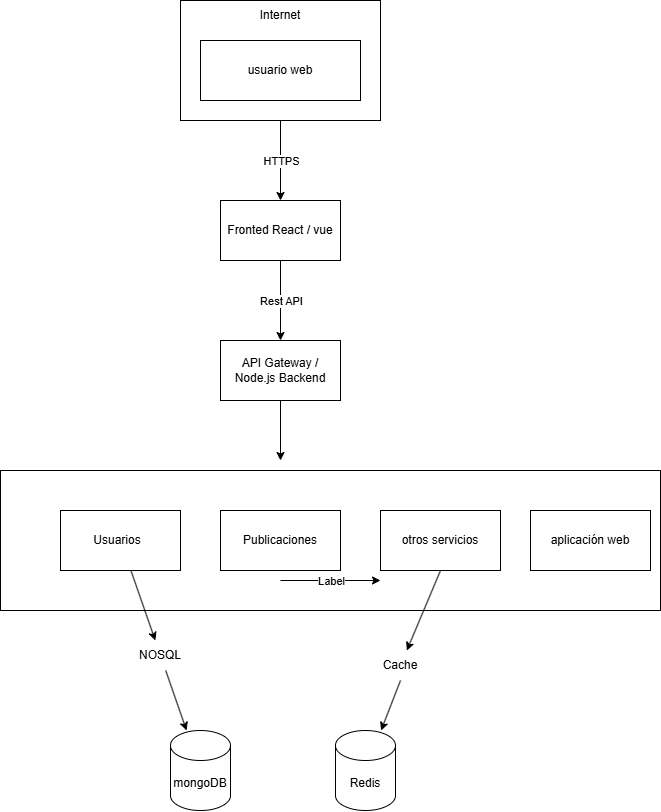

The diagram above was exported from draw.io. Its source (the exported page's mxGraphModel, read from the mxfile embedded in the PNG):
<mxGraphModel dx="1643" dy="325" grid="1" gridSize="10" guides="1" tooltips="1" connect="1" arrows="1" fold="1" page="1" pageScale="1" pageWidth="850" pageHeight="1100" math="0" shadow="0">
  <root>
    <mxCell id="0" />
    <mxCell id="1" parent="0" />
    <mxCell id="2" value="" style="rounded=0;whiteSpace=wrap;html=1;" vertex="1" parent="1">
      <mxGeometry x="270" y="80" width="200" height="120" as="geometry" />
    </mxCell>
    <mxCell id="3" value="usuario web" style="rounded=0;whiteSpace=wrap;html=1;" vertex="1" parent="1">
      <mxGeometry x="290" y="120" width="160" height="60" as="geometry" />
    </mxCell>
    <mxCell id="5" value="Internet" style="text;html=1;align=center;verticalAlign=middle;whiteSpace=wrap;rounded=0;" vertex="1" parent="1">
      <mxGeometry x="340" y="80" width="60" height="30" as="geometry" />
    </mxCell>
    <mxCell id="6" value="" style="endArrow=classic;html=1;exitX=0.5;exitY=1;exitDx=0;exitDy=0;" edge="1" parent="1" source="2">
      <mxGeometry relative="1" as="geometry">
        <mxPoint x="370" y="280" as="sourcePoint" />
        <mxPoint x="370" y="280" as="targetPoint" />
      </mxGeometry>
    </mxCell>
    <mxCell id="7" value="HTTPS" style="edgeLabel;resizable=0;html=1;;align=center;verticalAlign=middle;" connectable="0" vertex="1" parent="6">
      <mxGeometry relative="1" as="geometry" />
    </mxCell>
    <mxCell id="9" value="Fronted React / vue" style="rounded=0;whiteSpace=wrap;html=1;" vertex="1" parent="1">
      <mxGeometry x="310" y="280" width="120" height="60" as="geometry" />
    </mxCell>
    <mxCell id="46" style="edgeStyle=none;html=1;" edge="1" parent="1" source="10">
      <mxGeometry relative="1" as="geometry">
        <mxPoint x="370" y="540" as="targetPoint" />
      </mxGeometry>
    </mxCell>
    <mxCell id="10" value="API Gateway / Node.js Backend" style="whiteSpace=wrap;html=1;rounded=0;" vertex="1" parent="1">
      <mxGeometry x="310" y="420" width="120" height="60" as="geometry" />
    </mxCell>
    <mxCell id="16" value="" style="endArrow=classic;html=1;exitX=0.5;exitY=1;exitDx=0;exitDy=0;entryX=0.5;entryY=0;entryDx=0;entryDy=0;" edge="1" parent="1" source="9" target="10">
      <mxGeometry relative="1" as="geometry">
        <mxPoint x="370" y="350" as="sourcePoint" />
        <mxPoint x="470" y="350" as="targetPoint" />
      </mxGeometry>
    </mxCell>
    <mxCell id="17" value="Rest API" style="edgeLabel;resizable=0;html=1;;align=center;verticalAlign=middle;" connectable="0" vertex="1" parent="16">
      <mxGeometry relative="1" as="geometry" />
    </mxCell>
    <mxCell id="34" value="" style="rounded=0;whiteSpace=wrap;html=1;" vertex="1" parent="1">
      <mxGeometry x="90" y="550" width="660" height="140" as="geometry" />
    </mxCell>
    <mxCell id="62" style="edgeStyle=none;html=1;" edge="1" parent="1" source="63" target="40">
      <mxGeometry relative="1" as="geometry" />
    </mxCell>
    <mxCell id="35" value="Usuarios&lt;span style=&quot;white-space: pre;&quot;&gt;&#09;&lt;/span&gt;" style="rounded=0;whiteSpace=wrap;html=1;" vertex="1" parent="1">
      <mxGeometry x="150" y="590" width="120" height="60" as="geometry" />
    </mxCell>
    <mxCell id="36" value="Publicaciones" style="rounded=0;whiteSpace=wrap;html=1;" vertex="1" parent="1">
      <mxGeometry x="310" y="590" width="120" height="60" as="geometry" />
    </mxCell>
    <mxCell id="37" value="otros servicios" style="rounded=0;whiteSpace=wrap;html=1;" vertex="1" parent="1">
      <mxGeometry x="470" y="590" width="120" height="60" as="geometry" />
    </mxCell>
    <mxCell id="43" style="edgeStyle=none;html=1;exitX=0.5;exitY=1;exitDx=0;exitDy=0;" edge="1" parent="1" source="64" target="41">
      <mxGeometry relative="1" as="geometry" />
    </mxCell>
    <mxCell id="38" value="aplicación web" style="rounded=0;whiteSpace=wrap;html=1;" vertex="1" parent="1">
      <mxGeometry x="620" y="590" width="120" height="60" as="geometry" />
    </mxCell>
    <mxCell id="40" value="mongoDB" style="shape=cylinder3;whiteSpace=wrap;html=1;boundedLbl=1;backgroundOutline=1;size=15;" vertex="1" parent="1">
      <mxGeometry x="260" y="810" width="60" height="80" as="geometry" />
    </mxCell>
    <mxCell id="41" value="Redis" style="shape=cylinder3;whiteSpace=wrap;html=1;boundedLbl=1;backgroundOutline=1;size=15;" vertex="1" parent="1">
      <mxGeometry x="425" y="810" width="60" height="80" as="geometry" />
    </mxCell>
    <mxCell id="60" value="" style="endArrow=classic;html=1;" edge="1" parent="1">
      <mxGeometry relative="1" as="geometry">
        <mxPoint x="370" y="660" as="sourcePoint" />
        <mxPoint x="470" y="660" as="targetPoint" />
      </mxGeometry>
    </mxCell>
    <mxCell id="61" value="Label" style="edgeLabel;resizable=0;html=1;;align=center;verticalAlign=middle;" connectable="0" vertex="1" parent="60">
      <mxGeometry relative="1" as="geometry" />
    </mxCell>
    <mxCell id="65" value="" style="edgeStyle=none;html=1;exitX=0.5;exitY=1;exitDx=0;exitDy=0;" edge="1" parent="1" source="37" target="64">
      <mxGeometry relative="1" as="geometry">
        <mxPoint x="530" y="650" as="sourcePoint" />
        <mxPoint x="470" y="810" as="targetPoint" />
      </mxGeometry>
    </mxCell>
    <mxCell id="64" value="Cache" style="text;html=1;align=center;verticalAlign=middle;whiteSpace=wrap;rounded=0;" vertex="1" parent="1">
      <mxGeometry x="460" y="730" width="60" height="30" as="geometry" />
    </mxCell>
    <mxCell id="66" value="" style="edgeStyle=none;html=1;" edge="1" parent="1" source="35" target="63">
      <mxGeometry relative="1" as="geometry">
        <mxPoint x="220" y="650" as="sourcePoint" />
        <mxPoint x="276" y="810" as="targetPoint" />
      </mxGeometry>
    </mxCell>
    <mxCell id="63" value="NOSQL" style="text;html=1;align=center;verticalAlign=middle;whiteSpace=wrap;rounded=0;" vertex="1" parent="1">
      <mxGeometry x="220" y="720" width="60" height="30" as="geometry" />
    </mxCell>
  </root>
</mxGraphModel>